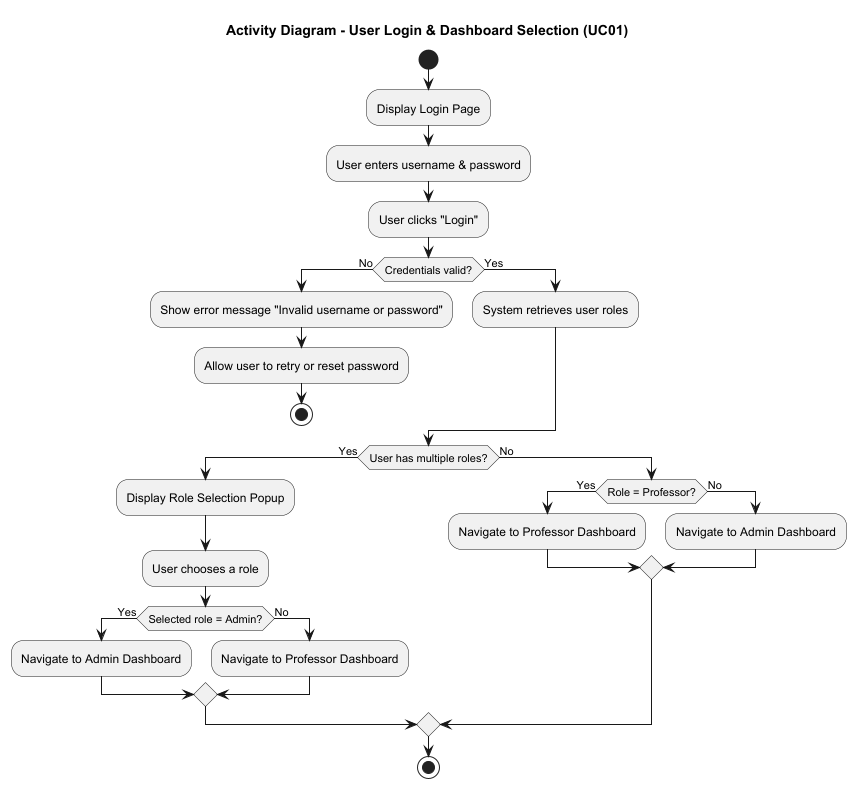

The diagram above was rendered by PlantUML. Its source (embedded in the PNG):
@startuml
title Activity Diagram - User Login & Dashboard Selection (UC01)

start

:Display Login Page;

:User enters username & password;
:User clicks "Login";

if (Credentials valid?) then (No)
    :Show error message "Invalid username or password";
    :Allow user to retry or reset password;
    stop
else (Yes)
    :System retrieves user roles;
endif

if (User has multiple roles?) then (Yes)
    :Display Role Selection Popup;
    :User chooses a role;

    if (Selected role = Admin?) then (Yes)
        :Navigate to Admin Dashboard;
    else (No)
        :Navigate to Professor Dashboard;
    endif

else (No)
    if (Role = Professor?) then (Yes)
        :Navigate to Professor Dashboard;
    else (No)
        :Navigate to Admin Dashboard;
    endif
endif

stop

@enduml